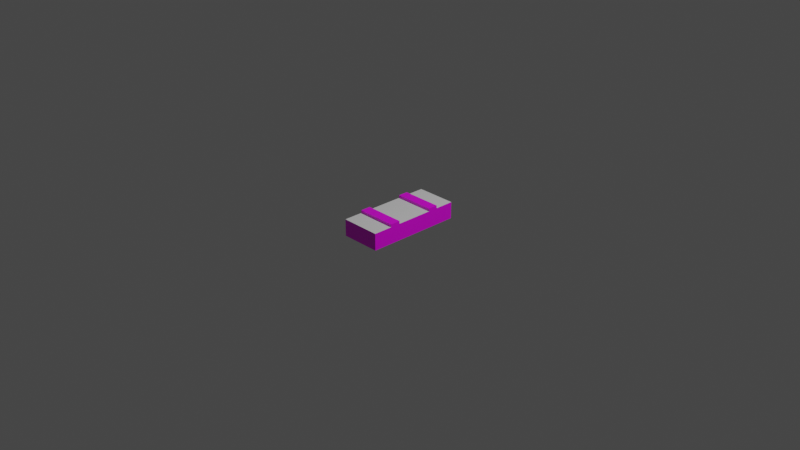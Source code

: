 # Source: crate2.blend  (saved by Blender 2.91.10; exported with 4.5.12 LTS)
import bpy
from mathutils import Matrix  # noqa: F401  (used for matrix-valued properties, if any)

bpy.ops.wm.read_factory_settings(use_empty=True)
scene = bpy.context.scene
scene.name = 'Scene'

# ---- collections
col_collection = bpy.data.collections.new('Collection'); scene.collection.children.link(col_collection)

# ---- images (referenced by path relative to the original .blend; pixels are not part of the script)
import os
ASSET_DIR = os.environ.get("B2B_ASSET_DIR", "")  # directory of the original .blend (textures are referenced by path, not embedded)
HERE = os.path.dirname(os.path.abspath(__file__))  # packed textures are extracted next to this script under _unpacked/

def load_image(name, relpath, width, height, colorspace="sRGB"):
    """Load a texture the original file referenced (path relative to the .blend, or extracted next to this script)."""
    p = next((c for c in (os.path.join(HERE, relpath), os.path.join(ASSET_DIR, relpath)) if relpath and os.path.exists(c)), "")
    if p:
        img = bpy.data.images.load(p, check_existing=True)
        img.name = name
    else:  # same state as the original file: an image datablock whose file is absent (Cycles renders it pink)
        img = bpy.data.images.new(name, width, height)
        img.source = "FILE"
        img.filepath = "//" + (relpath or name)
    img.colorspace_settings.name = colorspace
    return img
img_crate2_jpg = load_image('crate2.jpg', 'crate2.jpg', 1024, 1024, 'sRGB')

# ---- materials (node trees are filled in below, after node groups)
mat_material = bpy.data.materials.new('Material')
mat_material.alpha_threshold = 0.0
mat_material.use_transparent_shadow = False
mat_material.line_color = (0.0, 0.0, 0.0, 1.0)
mat_material_001 = bpy.data.materials.new('Material.001')
mat_material_001.use_transparent_shadow = False

# ---- material node trees
mat_material.use_nodes = True; mat_material.node_tree.nodes.clear()
_N = mat_material.node_tree.nodes; _L = mat_material.node_tree.links
n0 = _N.new('ShaderNodeOutputMaterial'); n0.name = 'Material Output'; n0.location = (300, 300)
n1 = _N.new('ShaderNodeBsdfPrincipled'); n1.name = 'Principled BSDF'; n1.location = (10, 300)
n1.distribution = 'GGX'
n1.subsurface_method = 'BURLEY'
n1.inputs[2].default_value = 0.4
n1.inputs[3].default_value = 1.45
n1.inputs[27].default_value = (0.0, 0.0, 0.0, 1.0)
n1.inputs[28].default_value = 1.0
n2 = _N.new('ShaderNodeTexImage'); n2.name = 'Image Texture'; n2.location = (-280, 280)
n2.image = img_crate2_jpg
_L.new(n1.outputs[0], n0.inputs[0])
_L.new(n2.outputs[0], n1.inputs[0])
n0.is_active_output = True
mat_material_001.use_nodes = True; mat_material_001.node_tree.nodes.clear()
_N = mat_material_001.node_tree.nodes; _L = mat_material_001.node_tree.links
n0 = _N.new('ShaderNodeBsdfPrincipled'); n0.name = 'Principled BSDF'; n0.location = (10, 300)
n0.distribution = 'GGX'
n0.subsurface_method = 'BURLEY'
n0.inputs[3].default_value = 1.45
n0.inputs[27].default_value = (0.0, 0.0, 0.0, 1.0)
n0.inputs[28].default_value = 1.0
n1 = _N.new('ShaderNodeOutputMaterial'); n1.name = 'Material Output'; n1.location = (300, 300)
_L.new(n0.outputs[0], n1.inputs[0])
n1.is_active_output = True

# ---- world
world_world = bpy.data.worlds.new('World'); scene.world = world_world
world_world.use_nodes = True; world_world.node_tree.nodes.clear()
_N = world_world.node_tree.nodes; _L = world_world.node_tree.links
n0 = _N.new('ShaderNodeOutputWorld'); n0.name = 'World Output'; n0.location = (300, 300)
n1 = _N.new('ShaderNodeBackground'); n1.name = 'Background'; n1.location = (10, 300)
n1.inputs[0].default_value = (0.05088, 0.05088, 0.05088, 1.0)
_L.new(n1.outputs[0], n0.inputs[0])
n0.is_active_output = True
world_world.color = (0.05088, 0.05088, 0.05088)
world_world.use_sun_shadow = False
world_world.sun_shadow_jitter_overblur = 0.0

# ---- cameras
cam_camera = bpy.data.cameras.new('Camera')
cam_camera.clip_end = 100.0
cam_camera.ortho_scale = 7.314

# ---- lights
light_light = bpy.data.lights.new('Light', 'POINT')
light_light.transmission_factor = 0.0
light_light.energy = 1000.0
light_light.shadow_soft_size = 0.1
light_light.shadow_maximum_resolution = 0.006
light_light.use_absolute_resolution = True

# ---- meshes
me_cube = bpy.data.meshes.new('Cube')
me_cube.from_pydata([(1.0, 1.0, 1.0), (1.0, 1.0, -1.0), (1.0, -1.0, 1.0), (1.0, -1.0, -1.0), (-1.0, 1.0, 1.0), (-1.0, 1.0, -1.0), (-1.0, -1.0, 1.0), (-1.0, -1.0, -1.0), (-1.0, 0.6, -1.0), (-1.0, 0.3839, -1.0), (-1.0, -0.3912, -1.0), (-1.0, -0.6, -1.0), (1.0, 0.6, 1.0), (1.0, 0.3839, 1.0), (1.0, -0.3912, 1.0), (1.0, -0.6, 1.0), (-1.0, -0.6, 1.0), (-1.0, -0.3912, 1.0), (-1.0, 0.3839, 1.0), (-1.0, 0.6, 1.0), (1.0, -0.6, -1.0), (1.0, -0.3912, -1.0), (1.0, 0.3839, -1.0), (1.0, 0.6, -1.0), (-1.0, 0.6, -1.327), (-1.0, 0.3839, -1.327), (-1.0, -0.3912, -1.327), (-1.0, -0.6, -1.327), (1.0, -0.6, -1.327), (1.0, -0.3912, -1.327), (1.0, 0.3839, -1.327), (1.0, 0.6, -1.327)], [], [(15, 16, 6, 2), (3, 2, 6, 7), (8, 19, 4, 5), (11, 20, 3, 7), (20, 15, 2, 3), (5, 4, 0, 1), (1, 0, 12, 23), (23, 12, 13, 22), (22, 13, 14, 21), (21, 14, 15, 20), (5, 1, 23, 8), (20, 11, 27, 28), (9, 22, 21, 10), (11, 10, 26, 27), (7, 6, 16, 11), (11, 16, 17, 10), (10, 17, 18, 9), (9, 18, 19, 8), (0, 4, 19, 12), (12, 19, 18, 13), (13, 18, 17, 14), (14, 17, 16, 15), (24, 31, 30, 25), (26, 29, 28, 27), (9, 8, 24, 25), (22, 9, 25, 30), (23, 22, 30, 31), (21, 20, 28, 29), (10, 21, 29, 26), (8, 23, 31, 24)])
me_cube.polygons.foreach_set('material_index', [0, 0, 0, 1, 0, 0, 0, 0, 0, 0, 1, 0, 1, 0, 0, 0, 0, 0, 0, 0, 0, 0, 0, 0, 0, 0, 0, 0, 0, 0])
_uv = me_cube.uv_layers.new(name='UVMap')
_uv.uv.foreach_set('vector', [0.3634, 1.0, 0.3634, 0.5, 0.3263, 0.5, 0.3263, 1.0, 0.7582, 0.0, 0.5726, 0.0, 0.5726, 0.5, 0.7582, 0.5, 0.3263, 0.4, 0.1406, 0.4, 0.1406, 0.5, 0.3263, 0.5, 0.5862, 1.0, 0.5862, 0.5, 0.5491, 0.5, 0.5491, 1.0, 0.5423, 0.4, 0.3566, 0.4, 0.3566, 0.5, 0.5423, 0.5, 0.3263, 0.5, 0.1406, 0.5, 0.1406, 1.0, 0.3263, 1.0, 0.5423, 0.0, 0.3566, 0.0, 0.3566, 0.1, 0.5423, 0.1, 0.5423, 0.1, 0.3566, 0.1, 0.3566, 0.154, 0.5423, 0.154, 0.5423, 0.154, 0.3566, 0.154, 0.3566, 0.3478, 0.5423, 0.3478, 0.5423, 0.3478, 0.3566, 0.3478, 0.3566, 0.4, 0.5423, 0.4, 0.5491, 1.0, 0.5491, 0.5, 0.5119, 0.5, 0.5119, 1.0, 0.5862, 0.5, 0.5862, 1.0, 0.6165, 1.0, 0.6165, 0.5, 0.8302, 0.5, 0.8302, 0.0, 0.7582, 0.0, 0.7582, 0.5, 0.3263, 0.1, 0.3263, 0.1522, 0.3566, 0.1522, 0.3566, 0.1, 0.3263, 0.0, 0.1406, 0.0, 0.1406, 0.1, 0.3263, 0.1, 0.3263, 0.1, 0.1406, 0.1, 0.1406, 0.1522, 0.3263, 0.1522, 0.3263, 0.1522, 0.1406, 0.1522, 0.1406, 0.346, 0.3263, 0.346, 0.3263, 0.346, 0.1406, 0.346, 0.1406, 0.4, 0.3263, 0.4, 0.5119, 1.0, 0.5119, 0.5, 0.4748, 0.5, 0.4748, 1.0, 0.4748, 1.0, 0.4748, 0.5, 0.4547, 0.5, 0.4547, 1.0, 0.4547, 1.0, 0.4547, 0.5, 0.3828, 0.5, 0.3828, 1.0, 0.3828, 1.0, 0.3828, 0.5, 0.3634, 0.5, 0.3634, 1.0, 0.8503, 0.5, 0.8503, 0.0, 0.8302, 0.0, 0.8302, 0.5, 0.7269, 1.0, 0.7269, 0.5, 0.7075, 0.5, 0.7075, 1.0, 0.3263, 0.346, 0.3263, 0.4, 0.3566, 0.4, 0.3566, 0.346, 0.6469, 0.5, 0.6469, 1.0, 0.6772, 1.0, 0.6772, 0.5, 0.5423, 0.1, 0.5423, 0.154, 0.5726, 0.154, 0.5726, 0.1, 0.5423, 0.3478, 0.5423, 0.4, 0.5726, 0.4, 0.5726, 0.3478, 0.6165, 0.5, 0.6165, 1.0, 0.6469, 1.0, 0.6469, 0.5, 0.6772, 0.5, 0.6772, 1.0, 0.7075, 1.0, 0.7075, 0.5])
me_cube.materials.append(mat_material)
me_cube.materials.append(mat_material_001)
me_cube.use_remesh_preserve_volume = False
me_cube.use_remesh_preserve_attributes = False
me_cube.use_mirror_vertex_groups = False
me_cube.update()

# ---- objects
ob_cube = bpy.data.objects.new('Cube', me_cube)
ob_light = bpy.data.objects.new('Light', light_light)
ob_camera = bpy.data.objects.new('Camera', cam_camera)

# ---- transforms, parenting, visibility, modifiers, constraints
ob_cube.location = (0.0, 0.0, 0.0)
ob_cube.scale = (-0.2201, -0.5256, -0.09169)
ob_cube.lock_rotations_4d = False
ob_cube.empty_display_type = 'ARROWS'
ob_cube.lineart.crease_threshold = 0.0
ob_light.location = (4.076, 1.005, 5.904)
ob_light.rotation_euler = (0.6503, 0.05522, 1.866)
ob_light.lock_rotations_4d = False
ob_light.empty_display_type = 'ARROWS'
ob_light.color = (0.0, 0.0, 0.0, 0.0)
ob_light.lineart.crease_threshold = 0.0
ob_camera.location = (7.359, -6.926, 4.958)
ob_camera.rotation_euler = (1.109, 0.0, 0.8149)
ob_camera.lock_rotations_4d = False
ob_camera.empty_display_type = 'ARROWS'
ob_camera.color = (0.0, 0.0, 0.0, 0.0)
ob_camera.display_type = 'WIRE'
ob_camera.lineart.crease_threshold = 0.0

# ---- collection membership
col_collection.objects.link(ob_cube)
col_collection.objects.link(ob_light)
col_collection.objects.link(ob_camera)

# ---- scene / render settings (as saved in the file)
scene.camera = ob_camera
scene.frame_start = 1; scene.frame_end = 250; scene.frame_set(1)
scene.render.engine = 'BLENDER_EEVEE_NEXT'
scene.cycles.use_denoising = False
scene.cycles.samples = 128
scene.cycles.sampling_pattern = 'TABULATED_SOBOL'
scene.cycles.use_adaptive_sampling = False
scene.cycles.use_light_tree = False
scene.view_settings.view_transform = 'Filmic'
bpy.context.view_layer.update()
